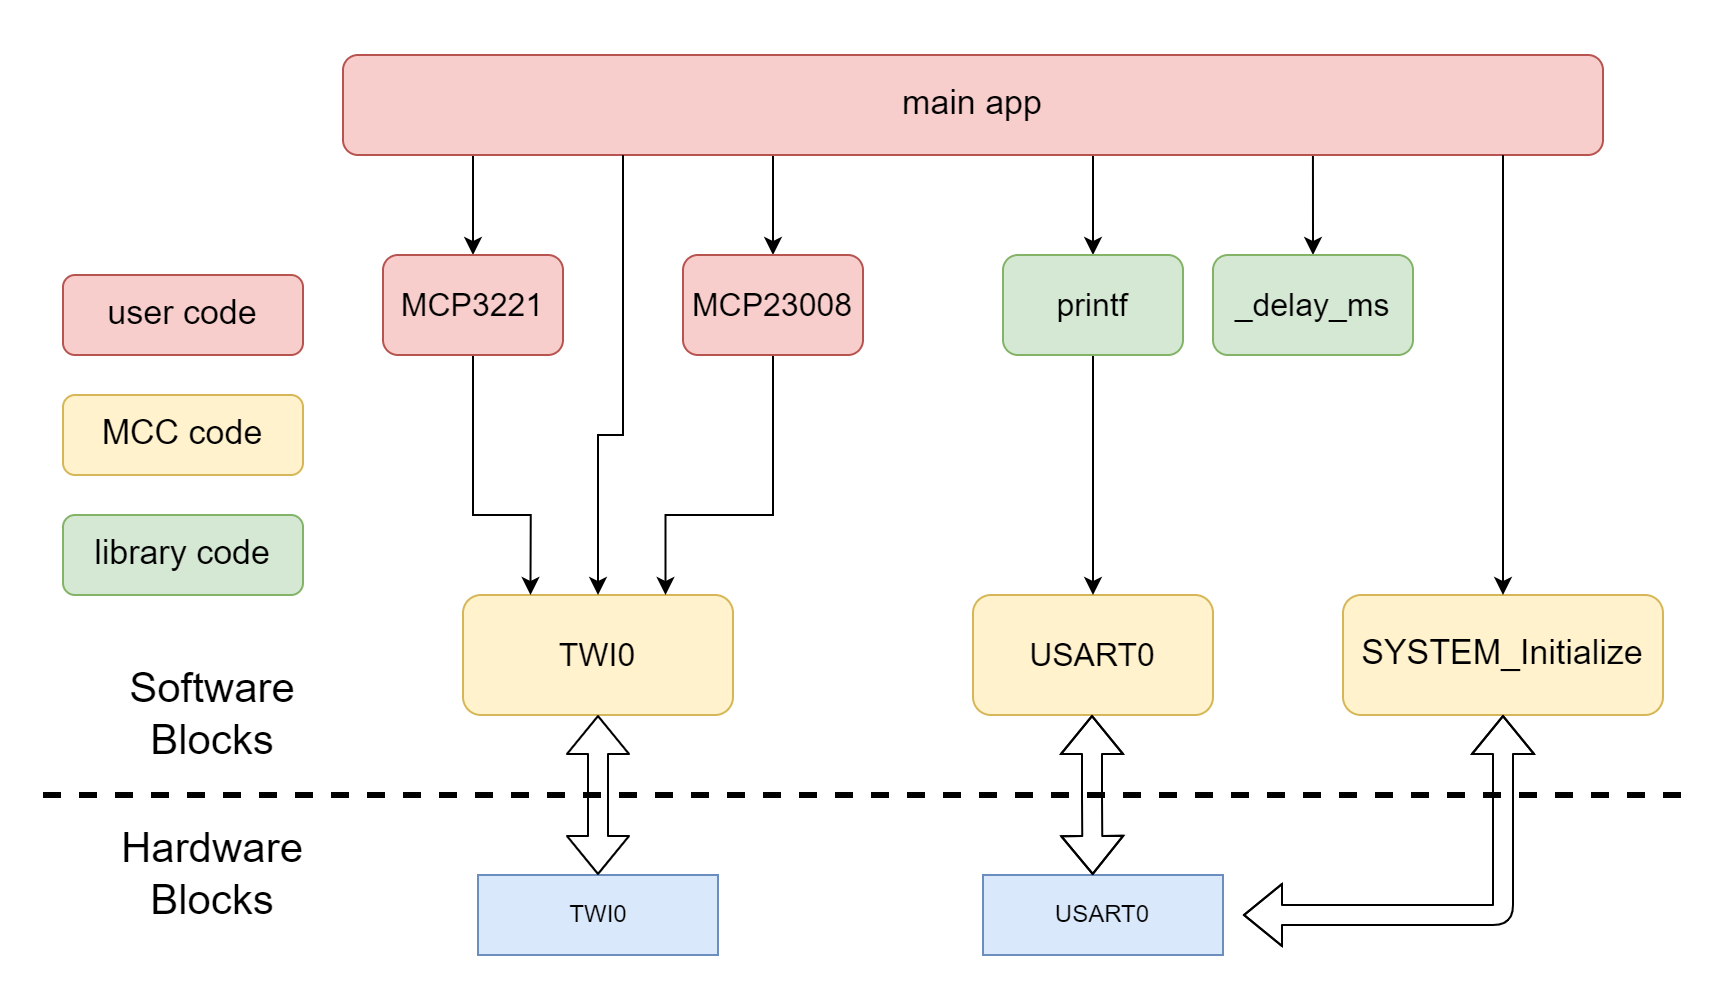

The diagram above was exported from draw.io. Its source (the exported page's mxGraphModel, read from the mxfile embedded in the PNG):
<mxGraphModel dx="862" dy="427" grid="1" gridSize="10" guides="1" tooltips="1" connect="1" arrows="1" fold="1" page="1" pageScale="1" pageWidth="1400" pageHeight="800" math="0" shadow="0" extFonts="Arial^https://fonts.googleapis.com/css?family=Arial">
  <root>
    <mxCell id="0" />
    <mxCell id="1" parent="0" />
    <mxCell id="RVC1VBA2quhJnT5gujHk-2" style="edgeStyle=orthogonalEdgeStyle;rounded=0;orthogonalLoop=1;jettySize=auto;html=1;exitX=0.75;exitY=1;exitDx=0;exitDy=0;entryX=0.5;entryY=0;entryDx=0;entryDy=0;" parent="1" source="zpAscazUB0kVOuwEkFQC-1" target="6SmchWWK3DbSXHyTnmCg-10" edge="1">
      <mxGeometry relative="1" as="geometry">
        <Array as="points">
          <mxPoint x="955" y="140" />
        </Array>
      </mxGeometry>
    </mxCell>
    <mxCell id="RVC1VBA2quhJnT5gujHk-8" style="edgeStyle=orthogonalEdgeStyle;rounded=0;orthogonalLoop=1;jettySize=auto;html=1;exitX=0.5;exitY=1;exitDx=0;exitDy=0;entryX=0.5;entryY=0;entryDx=0;entryDy=0;" parent="1" source="zpAscazUB0kVOuwEkFQC-1" target="RVC1VBA2quhJnT5gujHk-3" edge="1">
      <mxGeometry relative="1" as="geometry">
        <Array as="points">
          <mxPoint x="895" y="90" />
          <mxPoint x="795" y="90" />
        </Array>
      </mxGeometry>
    </mxCell>
    <mxCell id="RVC1VBA2quhJnT5gujHk-15" style="edgeStyle=orthogonalEdgeStyle;rounded=0;orthogonalLoop=1;jettySize=auto;html=1;exitX=0.5;exitY=1;exitDx=0;exitDy=0;entryX=0.5;entryY=0;entryDx=0;entryDy=0;" parent="1" source="zpAscazUB0kVOuwEkFQC-1" target="RVC1VBA2quhJnT5gujHk-4" edge="1">
      <mxGeometry relative="1" as="geometry">
        <Array as="points">
          <mxPoint x="895" y="90" />
          <mxPoint x="645" y="90" />
        </Array>
      </mxGeometry>
    </mxCell>
    <mxCell id="RVC1VBA2quhJnT5gujHk-17" style="edgeStyle=orthogonalEdgeStyle;rounded=0;orthogonalLoop=1;jettySize=auto;html=1;exitX=0.75;exitY=1;exitDx=0;exitDy=0;entryX=0.5;entryY=0;entryDx=0;entryDy=0;" parent="1" source="zpAscazUB0kVOuwEkFQC-1" target="RVC1VBA2quhJnT5gujHk-1" edge="1">
      <mxGeometry relative="1" as="geometry">
        <Array as="points">
          <mxPoint x="1065" y="140" />
        </Array>
      </mxGeometry>
    </mxCell>
    <mxCell id="zpAscazUB0kVOuwEkFQC-1" value="&lt;span style=&quot;font-size: 17px&quot;&gt;main app&lt;/span&gt;" style="rounded=1;whiteSpace=wrap;html=1;fillColor=#f8cecc;strokeColor=#b85450;" parent="1" vertex="1">
      <mxGeometry x="580" y="90" width="630" height="50" as="geometry" />
    </mxCell>
    <mxCell id="zpAscazUB0kVOuwEkFQC-9" value="&lt;font style=&quot;font-size: 16px&quot;&gt;TWI0&lt;/font&gt;" style="rounded=1;whiteSpace=wrap;html=1;fillColor=#fff2cc;strokeColor=#d6b656;" parent="1" vertex="1">
      <mxGeometry x="640" y="360" width="135" height="60" as="geometry" />
    </mxCell>
    <mxCell id="6Hn8FaSnnJVLDxzr3HXi-3" value="TWI0" style="rounded=0;whiteSpace=wrap;html=1;fillColor=#dae8fc;strokeColor=#6c8ebf;" parent="1" vertex="1">
      <mxGeometry x="647.5" y="500" width="120" height="40" as="geometry" />
    </mxCell>
    <mxCell id="TLy73zNDGVzAitnZqpKu-8" value="&lt;font style=&quot;font-size: 21px&quot;&gt;Hardware&lt;br&gt;Blocks&lt;br&gt;&lt;/font&gt;" style="text;html=1;strokeColor=none;fillColor=none;align=center;verticalAlign=middle;whiteSpace=wrap;rounded=0;" parent="1" vertex="1">
      <mxGeometry x="440" y="469.4" width="150" height="60" as="geometry" />
    </mxCell>
    <mxCell id="TQo3TcWovDHjAJLAckT8-30" value="&lt;font style=&quot;font-size: 21px&quot;&gt;Software&lt;br&gt;Blocks&lt;br&gt;&lt;/font&gt;" style="text;html=1;strokeColor=none;fillColor=none;align=center;verticalAlign=middle;whiteSpace=wrap;rounded=0;" parent="1" vertex="1">
      <mxGeometry x="440" y="389.4" width="150" height="60" as="geometry" />
    </mxCell>
    <mxCell id="84Wqva1Ij8yzqBvf1f5S-1" value="" style="shape=flexArrow;endArrow=classic;startArrow=classic;html=1;entryX=0.5;entryY=1;entryDx=0;entryDy=0;" parent="1" source="6Hn8FaSnnJVLDxzr3HXi-3" edge="1" target="zpAscazUB0kVOuwEkFQC-9">
      <mxGeometry width="50" height="50" relative="1" as="geometry">
        <mxPoint x="744.5" y="490" as="sourcePoint" />
        <mxPoint x="744.5" y="420" as="targetPoint" />
        <Array as="points" />
      </mxGeometry>
    </mxCell>
    <mxCell id="84Wqva1Ij8yzqBvf1f5S-2" value="&lt;span style=&quot;font-size: 17px&quot;&gt;user code&lt;/span&gt;" style="rounded=1;whiteSpace=wrap;html=1;fillColor=#f8cecc;strokeColor=#b85450;" parent="1" vertex="1">
      <mxGeometry x="440" y="200" width="120" height="40" as="geometry" />
    </mxCell>
    <mxCell id="84Wqva1Ij8yzqBvf1f5S-3" value="&lt;span style=&quot;font-size: 17px&quot;&gt;MCC code&lt;/span&gt;" style="rounded=1;whiteSpace=wrap;html=1;fillColor=#fff2cc;strokeColor=#d6b656;" parent="1" vertex="1">
      <mxGeometry x="440" y="260" width="120" height="40" as="geometry" />
    </mxCell>
    <mxCell id="84Wqva1Ij8yzqBvf1f5S-4" value="&lt;span style=&quot;font-size: 17px&quot;&gt;library code&lt;/span&gt;" style="rounded=1;whiteSpace=wrap;html=1;fillColor=#d5e8d4;strokeColor=#82b366;" parent="1" vertex="1">
      <mxGeometry x="440" y="320" width="120" height="40" as="geometry" />
    </mxCell>
    <mxCell id="84Wqva1Ij8yzqBvf1f5S-10" value="" style="endArrow=none;dashed=1;html=1;strokeWidth=3;" parent="1" edge="1">
      <mxGeometry width="50" height="50" relative="1" as="geometry">
        <mxPoint x="430" y="460" as="sourcePoint" />
        <mxPoint x="1250" y="460" as="targetPoint" />
      </mxGeometry>
    </mxCell>
    <mxCell id="6SmchWWK3DbSXHyTnmCg-3" value="&lt;font style=&quot;font-size: 16px&quot;&gt;USART0&lt;/font&gt;" style="rounded=1;whiteSpace=wrap;html=1;fillColor=#fff2cc;strokeColor=#d6b656;" parent="1" vertex="1">
      <mxGeometry x="895" y="360" width="120" height="60" as="geometry" />
    </mxCell>
    <mxCell id="6SmchWWK3DbSXHyTnmCg-12" style="edgeStyle=orthogonalEdgeStyle;rounded=0;orthogonalLoop=1;jettySize=auto;html=1;exitX=0.5;exitY=1;exitDx=0;exitDy=0;entryX=0.5;entryY=0;entryDx=0;entryDy=0;" parent="1" source="6SmchWWK3DbSXHyTnmCg-10" target="6SmchWWK3DbSXHyTnmCg-3" edge="1">
      <mxGeometry relative="1" as="geometry">
        <mxPoint x="925" y="360" as="targetPoint" />
        <Array as="points">
          <mxPoint x="955" y="270" />
          <mxPoint x="955" y="270" />
        </Array>
      </mxGeometry>
    </mxCell>
    <mxCell id="6SmchWWK3DbSXHyTnmCg-10" value="&lt;font style=&quot;font-size: 16px&quot;&gt;printf&lt;/font&gt;" style="rounded=1;whiteSpace=wrap;html=1;fillColor=#d5e8d4;strokeColor=#82b366;" parent="1" vertex="1">
      <mxGeometry x="910" y="190" width="90" height="50" as="geometry" />
    </mxCell>
    <mxCell id="6SmchWWK3DbSXHyTnmCg-14" value="USART0" style="rounded=0;whiteSpace=wrap;html=1;fillColor=#dae8fc;strokeColor=#6c8ebf;" parent="1" vertex="1">
      <mxGeometry x="900" y="500" width="120" height="40" as="geometry" />
    </mxCell>
    <mxCell id="6SmchWWK3DbSXHyTnmCg-16" value="" style="shape=flexArrow;endArrow=classic;startArrow=classic;html=1;" parent="1" edge="1">
      <mxGeometry width="50" height="50" relative="1" as="geometry">
        <mxPoint x="954.8333333333333" y="500" as="sourcePoint" />
        <mxPoint x="954.5" y="420" as="targetPoint" />
        <Array as="points">
          <mxPoint x="954.5" y="460" />
          <mxPoint x="954.5" y="440" />
        </Array>
      </mxGeometry>
    </mxCell>
    <mxCell id="RVC1VBA2quhJnT5gujHk-1" value="&lt;font style=&quot;font-size: 16px&quot;&gt;_delay_ms&lt;/font&gt;" style="rounded=1;whiteSpace=wrap;html=1;fillColor=#d5e8d4;strokeColor=#82b366;" parent="1" vertex="1">
      <mxGeometry x="1015" y="190" width="100" height="50" as="geometry" />
    </mxCell>
    <mxCell id="RVC1VBA2quhJnT5gujHk-6" style="edgeStyle=orthogonalEdgeStyle;rounded=0;orthogonalLoop=1;jettySize=auto;html=1;exitX=0.5;exitY=1;exitDx=0;exitDy=0;entryX=0.75;entryY=0;entryDx=0;entryDy=0;" parent="1" source="RVC1VBA2quhJnT5gujHk-3" target="zpAscazUB0kVOuwEkFQC-9" edge="1">
      <mxGeometry relative="1" as="geometry">
        <Array as="points">
          <mxPoint x="795" y="320" />
          <mxPoint x="741" y="320" />
        </Array>
        <mxPoint x="835" y="280" as="targetPoint" />
      </mxGeometry>
    </mxCell>
    <mxCell id="RVC1VBA2quhJnT5gujHk-3" value="&lt;font style=&quot;font-size: 16px&quot;&gt;MCP23008&lt;/font&gt;" style="rounded=1;whiteSpace=wrap;html=1;fillColor=#f8cecc;strokeColor=#b85450;" parent="1" vertex="1">
      <mxGeometry x="750" y="190" width="90" height="50" as="geometry" />
    </mxCell>
    <mxCell id="RVC1VBA2quhJnT5gujHk-16" style="edgeStyle=orthogonalEdgeStyle;rounded=0;orthogonalLoop=1;jettySize=auto;html=1;exitX=0.5;exitY=1;exitDx=0;exitDy=0;entryX=0.25;entryY=0;entryDx=0;entryDy=0;" parent="1" source="RVC1VBA2quhJnT5gujHk-4" target="zpAscazUB0kVOuwEkFQC-9" edge="1">
      <mxGeometry relative="1" as="geometry">
        <mxPoint x="745" y="280" as="targetPoint" />
        <Array as="points">
          <mxPoint x="645" y="320" />
          <mxPoint x="674" y="320" />
        </Array>
      </mxGeometry>
    </mxCell>
    <mxCell id="RVC1VBA2quhJnT5gujHk-4" value="&lt;font style=&quot;font-size: 16px&quot;&gt;MCP3221&lt;/font&gt;" style="rounded=1;whiteSpace=wrap;html=1;fillColor=#f8cecc;strokeColor=#b85450;" parent="1" vertex="1">
      <mxGeometry x="600" y="190" width="90" height="50" as="geometry" />
    </mxCell>
    <mxCell id="_EnN-pEDmPC5lvWAX_86-9" value="&lt;span style=&quot;font-size: 17px&quot;&gt;SYSTEM_Initialize&lt;/span&gt;" style="rounded=1;whiteSpace=wrap;html=1;fillColor=#fff2cc;strokeColor=#d6b656;" vertex="1" parent="1">
      <mxGeometry x="1080" y="360" width="160" height="60" as="geometry" />
    </mxCell>
    <mxCell id="_EnN-pEDmPC5lvWAX_86-10" value="" style="shape=flexArrow;endArrow=classic;startArrow=classic;html=1;" edge="1" parent="1">
      <mxGeometry width="50" height="50" relative="1" as="geometry">
        <mxPoint x="1030" y="520" as="sourcePoint" />
        <mxPoint x="1160" y="420" as="targetPoint" />
        <Array as="points">
          <mxPoint x="1160" y="520" />
          <mxPoint x="1160" y="440" />
        </Array>
      </mxGeometry>
    </mxCell>
    <mxCell id="_EnN-pEDmPC5lvWAX_86-12" style="edgeStyle=orthogonalEdgeStyle;rounded=0;orthogonalLoop=1;jettySize=auto;html=1;entryX=0.5;entryY=0;entryDx=0;entryDy=0;" edge="1" parent="1" source="zpAscazUB0kVOuwEkFQC-1" target="_EnN-pEDmPC5lvWAX_86-9">
      <mxGeometry relative="1" as="geometry">
        <Array as="points">
          <mxPoint x="1160" y="150" />
          <mxPoint x="1160" y="150" />
        </Array>
        <mxPoint x="1032.5" y="150" as="sourcePoint" />
        <mxPoint x="1075" y="200" as="targetPoint" />
      </mxGeometry>
    </mxCell>
    <mxCell id="_EnN-pEDmPC5lvWAX_86-16" style="edgeStyle=orthogonalEdgeStyle;rounded=0;orthogonalLoop=1;jettySize=auto;html=1;entryX=0.5;entryY=0;entryDx=0;entryDy=0;" edge="1" parent="1" source="zpAscazUB0kVOuwEkFQC-1" target="zpAscazUB0kVOuwEkFQC-9">
      <mxGeometry relative="1" as="geometry">
        <Array as="points">
          <mxPoint x="720" y="280" />
          <mxPoint x="708" y="280" />
        </Array>
        <mxPoint x="805" y="250" as="sourcePoint" />
        <mxPoint x="751.25" y="369.9999999999999" as="targetPoint" />
      </mxGeometry>
    </mxCell>
  </root>
</mxGraphModel>